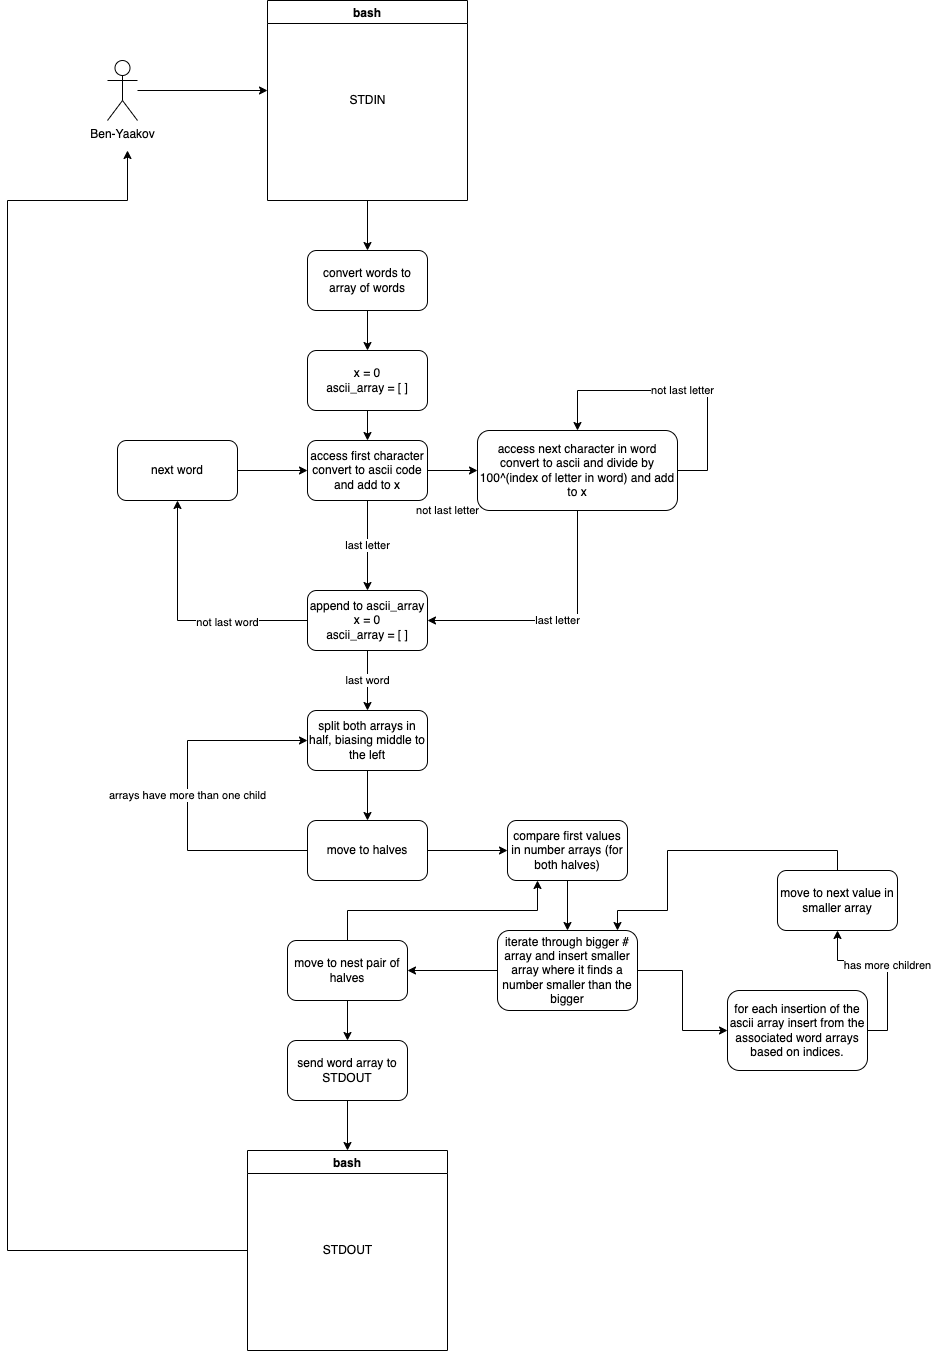

The diagram above was exported from draw.io. Its source (the exported page's mxGraphModel, read from the mxfile embedded in the PNG):
<mxGraphModel dx="1229" dy="1050" grid="1" gridSize="10" guides="1" tooltips="1" connect="1" arrows="1" fold="1" page="1" pageScale="1" pageWidth="850" pageHeight="1100" math="0" shadow="0">
  <root>
    <mxCell id="0" />
    <mxCell id="1" parent="0" />
    <mxCell id="cuL2IL5W-0oBpjVXT2_c-4" style="edgeStyle=orthogonalEdgeStyle;rounded=0;orthogonalLoop=1;jettySize=auto;html=1;" parent="1" source="cuL2IL5W-0oBpjVXT2_c-1" edge="1">
      <mxGeometry relative="1" as="geometry">
        <mxPoint x="340" y="210" as="targetPoint" />
      </mxGeometry>
    </mxCell>
    <mxCell id="cuL2IL5W-0oBpjVXT2_c-1" value="Ben-Yaakov" style="shape=umlActor;verticalLabelPosition=bottom;verticalAlign=top;html=1;outlineConnect=0;" parent="1" vertex="1">
      <mxGeometry x="180" y="180" width="30" height="60" as="geometry" />
    </mxCell>
    <mxCell id="cuL2IL5W-0oBpjVXT2_c-20" style="edgeStyle=orthogonalEdgeStyle;rounded=0;orthogonalLoop=1;jettySize=auto;html=1;entryX=0.5;entryY=0;entryDx=0;entryDy=0;" parent="1" source="cuL2IL5W-0oBpjVXT2_c-2" target="cuL2IL5W-0oBpjVXT2_c-5" edge="1">
      <mxGeometry relative="1" as="geometry">
        <mxPoint x="440" y="360" as="targetPoint" />
      </mxGeometry>
    </mxCell>
    <mxCell id="cuL2IL5W-0oBpjVXT2_c-2" value="bash" style="swimlane;" parent="1" vertex="1">
      <mxGeometry x="340" y="120" width="200" height="200" as="geometry" />
    </mxCell>
    <mxCell id="cuL2IL5W-0oBpjVXT2_c-3" value="STDIN" style="text;html=1;align=center;verticalAlign=middle;resizable=0;points=[];autosize=1;strokeColor=none;fillColor=none;" parent="cuL2IL5W-0oBpjVXT2_c-2" vertex="1">
      <mxGeometry x="70" y="85" width="60" height="30" as="geometry" />
    </mxCell>
    <mxCell id="cuL2IL5W-0oBpjVXT2_c-10" value="" style="edgeStyle=orthogonalEdgeStyle;rounded=0;orthogonalLoop=1;jettySize=auto;html=1;" parent="1" source="cuL2IL5W-0oBpjVXT2_c-5" target="cuL2IL5W-0oBpjVXT2_c-8" edge="1">
      <mxGeometry relative="1" as="geometry" />
    </mxCell>
    <mxCell id="cuL2IL5W-0oBpjVXT2_c-5" value="convert words to array of words" style="rounded=1;whiteSpace=wrap;html=1;" parent="1" vertex="1">
      <mxGeometry x="380" y="370" width="120" height="60" as="geometry" />
    </mxCell>
    <mxCell id="cuL2IL5W-0oBpjVXT2_c-18" value="not last letter" style="edgeStyle=orthogonalEdgeStyle;rounded=0;orthogonalLoop=1;jettySize=auto;html=1;" parent="1" source="cuL2IL5W-0oBpjVXT2_c-6" target="cuL2IL5W-0oBpjVXT2_c-11" edge="1">
      <mxGeometry x="-0.2" y="-40" relative="1" as="geometry">
        <mxPoint as="offset" />
      </mxGeometry>
    </mxCell>
    <mxCell id="cuL2IL5W-0oBpjVXT2_c-19" value="last letter" style="edgeStyle=orthogonalEdgeStyle;rounded=0;orthogonalLoop=1;jettySize=auto;html=1;entryX=0.5;entryY=0;entryDx=0;entryDy=0;" parent="1" source="cuL2IL5W-0oBpjVXT2_c-6" target="cuL2IL5W-0oBpjVXT2_c-12" edge="1">
      <mxGeometry relative="1" as="geometry" />
    </mxCell>
    <mxCell id="cuL2IL5W-0oBpjVXT2_c-6" value="access first character convert to ascii code and add to x" style="rounded=1;whiteSpace=wrap;html=1;" parent="1" vertex="1">
      <mxGeometry x="380" y="560" width="120" height="60" as="geometry" />
    </mxCell>
    <mxCell id="cuL2IL5W-0oBpjVXT2_c-9" value="" style="edgeStyle=orthogonalEdgeStyle;rounded=0;orthogonalLoop=1;jettySize=auto;html=1;" parent="1" source="cuL2IL5W-0oBpjVXT2_c-8" target="cuL2IL5W-0oBpjVXT2_c-6" edge="1">
      <mxGeometry relative="1" as="geometry" />
    </mxCell>
    <mxCell id="cuL2IL5W-0oBpjVXT2_c-8" value="&lt;div&gt;x = 0&lt;/div&gt;ascii_array = [ ]" style="rounded=1;whiteSpace=wrap;html=1;" parent="1" vertex="1">
      <mxGeometry x="380" y="470" width="120" height="60" as="geometry" />
    </mxCell>
    <mxCell id="cuL2IL5W-0oBpjVXT2_c-13" value="last letter" style="edgeStyle=orthogonalEdgeStyle;rounded=0;orthogonalLoop=1;jettySize=auto;html=1;" parent="1" source="cuL2IL5W-0oBpjVXT2_c-11" target="cuL2IL5W-0oBpjVXT2_c-12" edge="1">
      <mxGeometry relative="1" as="geometry">
        <Array as="points">
          <mxPoint x="650" y="740" />
        </Array>
      </mxGeometry>
    </mxCell>
    <mxCell id="cuL2IL5W-0oBpjVXT2_c-11" value="access next character in word convert to ascii and divide by 100^(index of letter in word) and add to x" style="rounded=1;whiteSpace=wrap;html=1;" parent="1" vertex="1">
      <mxGeometry x="550" y="550" width="200" height="80" as="geometry" />
    </mxCell>
    <mxCell id="cuL2IL5W-0oBpjVXT2_c-21" style="edgeStyle=orthogonalEdgeStyle;rounded=0;orthogonalLoop=1;jettySize=auto;html=1;entryX=0.5;entryY=1;entryDx=0;entryDy=0;" parent="1" source="cuL2IL5W-0oBpjVXT2_c-12" target="cuL2IL5W-0oBpjVXT2_c-22" edge="1">
      <mxGeometry relative="1" as="geometry">
        <mxPoint x="300" y="620" as="targetPoint" />
      </mxGeometry>
    </mxCell>
    <mxCell id="cuL2IL5W-0oBpjVXT2_c-24" value="not last word" style="edgeLabel;html=1;align=center;verticalAlign=middle;resizable=0;points=[];" parent="cuL2IL5W-0oBpjVXT2_c-21" vertex="1" connectable="0">
      <mxGeometry x="-0.352" y="1" relative="1" as="geometry">
        <mxPoint as="offset" />
      </mxGeometry>
    </mxCell>
    <mxCell id="cuL2IL5W-0oBpjVXT2_c-26" value="last word" style="edgeStyle=orthogonalEdgeStyle;rounded=0;orthogonalLoop=1;jettySize=auto;html=1;" parent="1" source="cuL2IL5W-0oBpjVXT2_c-12" target="cuL2IL5W-0oBpjVXT2_c-25" edge="1">
      <mxGeometry relative="1" as="geometry" />
    </mxCell>
    <mxCell id="cuL2IL5W-0oBpjVXT2_c-12" value="&lt;div&gt;append to ascii_array&lt;/div&gt;&lt;div&gt;&lt;div&gt;x = 0&lt;/div&gt;ascii_array = [ ]&lt;/div&gt;" style="rounded=1;whiteSpace=wrap;html=1;" parent="1" vertex="1">
      <mxGeometry x="380" y="710" width="120" height="60" as="geometry" />
    </mxCell>
    <mxCell id="cuL2IL5W-0oBpjVXT2_c-15" value="" style="endArrow=classic;html=1;rounded=0;entryX=0.5;entryY=0;entryDx=0;entryDy=0;" parent="1" target="cuL2IL5W-0oBpjVXT2_c-11" edge="1">
      <mxGeometry width="50" height="50" relative="1" as="geometry">
        <mxPoint x="650" y="510" as="sourcePoint" />
        <mxPoint x="650" y="430" as="targetPoint" />
      </mxGeometry>
    </mxCell>
    <mxCell id="cuL2IL5W-0oBpjVXT2_c-16" value="not last letter" style="endArrow=none;html=1;rounded=0;" parent="1" edge="1">
      <mxGeometry width="50" height="50" relative="1" as="geometry">
        <mxPoint x="780" y="590" as="sourcePoint" />
        <mxPoint x="650" y="510" as="targetPoint" />
        <Array as="points">
          <mxPoint x="780" y="510" />
        </Array>
      </mxGeometry>
    </mxCell>
    <mxCell id="cuL2IL5W-0oBpjVXT2_c-17" value="" style="endArrow=none;html=1;rounded=0;exitX=1;exitY=0.5;exitDx=0;exitDy=0;" parent="1" source="cuL2IL5W-0oBpjVXT2_c-11" edge="1">
      <mxGeometry width="50" height="50" relative="1" as="geometry">
        <mxPoint x="750" y="650" as="sourcePoint" />
        <mxPoint x="780" y="590" as="targetPoint" />
      </mxGeometry>
    </mxCell>
    <mxCell id="cuL2IL5W-0oBpjVXT2_c-23" value="" style="edgeStyle=orthogonalEdgeStyle;rounded=0;orthogonalLoop=1;jettySize=auto;html=1;" parent="1" source="cuL2IL5W-0oBpjVXT2_c-22" target="cuL2IL5W-0oBpjVXT2_c-6" edge="1">
      <mxGeometry relative="1" as="geometry" />
    </mxCell>
    <mxCell id="cuL2IL5W-0oBpjVXT2_c-22" value="next word" style="rounded=1;whiteSpace=wrap;html=1;" parent="1" vertex="1">
      <mxGeometry x="190" y="560" width="120" height="60" as="geometry" />
    </mxCell>
    <mxCell id="cuL2IL5W-0oBpjVXT2_c-27" value="" style="edgeStyle=orthogonalEdgeStyle;rounded=0;orthogonalLoop=1;jettySize=auto;html=1;entryX=0.5;entryY=0;entryDx=0;entryDy=0;" parent="1" source="cuL2IL5W-0oBpjVXT2_c-25" target="cuL2IL5W-0oBpjVXT2_c-28" edge="1">
      <mxGeometry relative="1" as="geometry">
        <mxPoint x="400" y="940" as="targetPoint" />
      </mxGeometry>
    </mxCell>
    <mxCell id="cuL2IL5W-0oBpjVXT2_c-25" value="split both arrays in half, biasing middle to the left" style="rounded=1;whiteSpace=wrap;html=1;" parent="1" vertex="1">
      <mxGeometry x="380" y="830" width="120" height="60" as="geometry" />
    </mxCell>
    <mxCell id="cuL2IL5W-0oBpjVXT2_c-29" value="arrays have more than one child" style="edgeStyle=orthogonalEdgeStyle;rounded=0;orthogonalLoop=1;jettySize=auto;html=1;entryX=0;entryY=0.5;entryDx=0;entryDy=0;" parent="1" source="cuL2IL5W-0oBpjVXT2_c-28" target="cuL2IL5W-0oBpjVXT2_c-25" edge="1">
      <mxGeometry relative="1" as="geometry">
        <Array as="points">
          <mxPoint x="260" y="970" />
          <mxPoint x="260" y="860" />
        </Array>
      </mxGeometry>
    </mxCell>
    <mxCell id="cuL2IL5W-0oBpjVXT2_c-31" value="" style="edgeStyle=orthogonalEdgeStyle;rounded=0;orthogonalLoop=1;jettySize=auto;html=1;" parent="1" source="cuL2IL5W-0oBpjVXT2_c-28" target="cuL2IL5W-0oBpjVXT2_c-30" edge="1">
      <mxGeometry relative="1" as="geometry" />
    </mxCell>
    <mxCell id="cuL2IL5W-0oBpjVXT2_c-28" value="move to halves" style="rounded=1;whiteSpace=wrap;html=1;" parent="1" vertex="1">
      <mxGeometry x="380" y="940" width="120" height="60" as="geometry" />
    </mxCell>
    <mxCell id="cuL2IL5W-0oBpjVXT2_c-33" value="" style="edgeStyle=orthogonalEdgeStyle;rounded=0;orthogonalLoop=1;jettySize=auto;html=1;" parent="1" source="cuL2IL5W-0oBpjVXT2_c-30" target="cuL2IL5W-0oBpjVXT2_c-32" edge="1">
      <mxGeometry relative="1" as="geometry" />
    </mxCell>
    <mxCell id="cuL2IL5W-0oBpjVXT2_c-30" value="compare first values in number arrays (for both halves)" style="rounded=1;whiteSpace=wrap;html=1;" parent="1" vertex="1">
      <mxGeometry x="580" y="940" width="120" height="60" as="geometry" />
    </mxCell>
    <mxCell id="cuL2IL5W-0oBpjVXT2_c-37" value="has more children" style="edgeStyle=orthogonalEdgeStyle;rounded=0;orthogonalLoop=1;jettySize=auto;html=1;exitX=1;exitY=0.5;exitDx=0;exitDy=0;" parent="1" source="cuL2IL5W-0oBpjVXT2_c-46" target="cuL2IL5W-0oBpjVXT2_c-36" edge="1">
      <mxGeometry relative="1" as="geometry" />
    </mxCell>
    <mxCell id="cuL2IL5W-0oBpjVXT2_c-42" value="" style="edgeStyle=orthogonalEdgeStyle;rounded=0;orthogonalLoop=1;jettySize=auto;html=1;" parent="1" source="cuL2IL5W-0oBpjVXT2_c-32" target="cuL2IL5W-0oBpjVXT2_c-41" edge="1">
      <mxGeometry relative="1" as="geometry" />
    </mxCell>
    <mxCell id="cuL2IL5W-0oBpjVXT2_c-47" style="edgeStyle=orthogonalEdgeStyle;rounded=0;orthogonalLoop=1;jettySize=auto;html=1;entryX=0;entryY=0.5;entryDx=0;entryDy=0;" parent="1" source="cuL2IL5W-0oBpjVXT2_c-32" target="cuL2IL5W-0oBpjVXT2_c-46" edge="1">
      <mxGeometry relative="1" as="geometry" />
    </mxCell>
    <mxCell id="cuL2IL5W-0oBpjVXT2_c-32" value="&lt;div&gt;iterate through bigger # array and insert smaller array where it finds a number smaller than the bigger&lt;br&gt;&lt;/div&gt;" style="rounded=1;whiteSpace=wrap;html=1;" parent="1" vertex="1">
      <mxGeometry x="570" y="1050" width="140" height="80" as="geometry" />
    </mxCell>
    <mxCell id="cuL2IL5W-0oBpjVXT2_c-40" style="edgeStyle=orthogonalEdgeStyle;rounded=0;orthogonalLoop=1;jettySize=auto;html=1;" parent="1" source="cuL2IL5W-0oBpjVXT2_c-36" edge="1">
      <mxGeometry relative="1" as="geometry">
        <mxPoint x="690" y="1050" as="targetPoint" />
        <Array as="points">
          <mxPoint x="910" y="970" />
          <mxPoint x="740" y="970" />
          <mxPoint x="740" y="1030" />
          <mxPoint x="690" y="1030" />
        </Array>
      </mxGeometry>
    </mxCell>
    <mxCell id="cuL2IL5W-0oBpjVXT2_c-36" value="move to next value in smaller array " style="rounded=1;whiteSpace=wrap;html=1;" parent="1" vertex="1">
      <mxGeometry x="850" y="990" width="120" height="60" as="geometry" />
    </mxCell>
    <mxCell id="cuL2IL5W-0oBpjVXT2_c-43" style="edgeStyle=orthogonalEdgeStyle;rounded=0;orthogonalLoop=1;jettySize=auto;html=1;entryX=0.25;entryY=1;entryDx=0;entryDy=0;" parent="1" source="cuL2IL5W-0oBpjVXT2_c-41" target="cuL2IL5W-0oBpjVXT2_c-30" edge="1">
      <mxGeometry relative="1" as="geometry">
        <Array as="points">
          <mxPoint x="420" y="1030" />
          <mxPoint x="610" y="1030" />
        </Array>
      </mxGeometry>
    </mxCell>
    <mxCell id="cuL2IL5W-0oBpjVXT2_c-45" value="" style="edgeStyle=orthogonalEdgeStyle;rounded=0;orthogonalLoop=1;jettySize=auto;html=1;" parent="1" source="cuL2IL5W-0oBpjVXT2_c-41" target="cuL2IL5W-0oBpjVXT2_c-44" edge="1">
      <mxGeometry relative="1" as="geometry" />
    </mxCell>
    <mxCell id="cuL2IL5W-0oBpjVXT2_c-41" value="move to nest pair of halves" style="rounded=1;whiteSpace=wrap;html=1;" parent="1" vertex="1">
      <mxGeometry x="360" y="1060" width="120" height="60" as="geometry" />
    </mxCell>
    <mxCell id="cuL2IL5W-0oBpjVXT2_c-50" style="edgeStyle=orthogonalEdgeStyle;rounded=0;orthogonalLoop=1;jettySize=auto;html=1;entryX=0.5;entryY=0;entryDx=0;entryDy=0;" parent="1" source="cuL2IL5W-0oBpjVXT2_c-44" target="cuL2IL5W-0oBpjVXT2_c-48" edge="1">
      <mxGeometry relative="1" as="geometry" />
    </mxCell>
    <mxCell id="cuL2IL5W-0oBpjVXT2_c-44" value="send word array to STDOUT" style="rounded=1;whiteSpace=wrap;html=1;" parent="1" vertex="1">
      <mxGeometry x="360" y="1160" width="120" height="60" as="geometry" />
    </mxCell>
    <mxCell id="cuL2IL5W-0oBpjVXT2_c-46" value="for each insertion of the ascii array insert from the associated word arrays based on indices." style="rounded=1;whiteSpace=wrap;html=1;" parent="1" vertex="1">
      <mxGeometry x="800" y="1110" width="140" height="80" as="geometry" />
    </mxCell>
    <mxCell id="cuL2IL5W-0oBpjVXT2_c-51" style="edgeStyle=orthogonalEdgeStyle;rounded=0;orthogonalLoop=1;jettySize=auto;html=1;" parent="1" source="cuL2IL5W-0oBpjVXT2_c-48" edge="1">
      <mxGeometry relative="1" as="geometry">
        <mxPoint x="200" y="270" as="targetPoint" />
        <Array as="points">
          <mxPoint x="80" y="1370" />
          <mxPoint x="80" y="320" />
          <mxPoint x="200" y="320" />
        </Array>
      </mxGeometry>
    </mxCell>
    <mxCell id="cuL2IL5W-0oBpjVXT2_c-48" value="bash" style="swimlane;" parent="1" vertex="1">
      <mxGeometry x="320" y="1270" width="200" height="200" as="geometry" />
    </mxCell>
    <mxCell id="cuL2IL5W-0oBpjVXT2_c-49" value="STDOUT" style="text;html=1;align=center;verticalAlign=middle;resizable=0;points=[];autosize=1;strokeColor=none;fillColor=none;" parent="cuL2IL5W-0oBpjVXT2_c-48" vertex="1">
      <mxGeometry x="65" y="85" width="70" height="30" as="geometry" />
    </mxCell>
  </root>
</mxGraphModel>